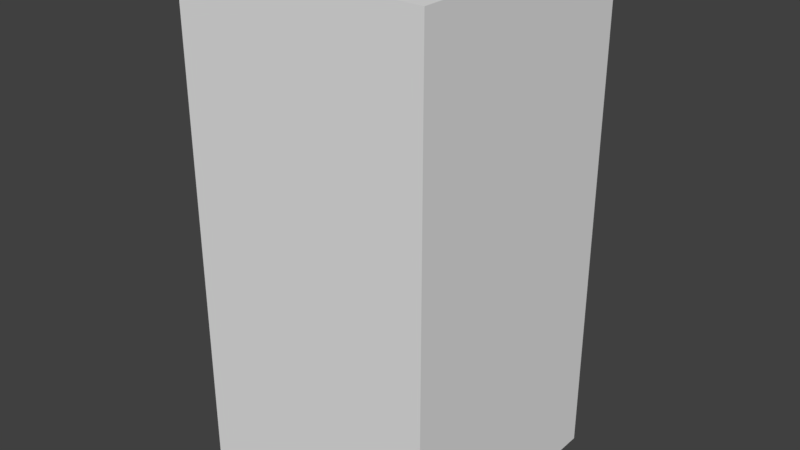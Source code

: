 # Source: rig.blend  (saved by Blender 2.79.0; exported with 4.5.12 LTS)
import bpy
from mathutils import Matrix  # noqa: F401  (used for matrix-valued properties, if any)

bpy.ops.wm.read_factory_settings(use_empty=True)
scene = bpy.context.scene
scene.name = 'Scene'

# ---- collections
col_collection_1 = bpy.data.collections.new('Collection 1'); scene.collection.children.link(col_collection_1)

# ---- materials (node trees are filled in below, after node groups)
mat_material = bpy.data.materials.new('Material')
mat_material.alpha_threshold = 0.0
mat_material.use_transparent_shadow = False
mat_material.roughness = 0.5
mat_material.line_color = (0.0, 0.0, 0.0, 1.0)

# ---- material node trees

# ---- world
world_world = bpy.data.worlds.new('World'); scene.world = world_world
world_world.color = (0.05088, 0.05088, 0.05088)
world_world.use_sun_shadow = False
world_world.sun_shadow_jitter_overblur = 0.0
world_world.cycles.sampling_method = 'MANUAL'

# ---- meshes
me_cube = bpy.data.meshes.new('Cube')
me_cube.from_pydata([(1.0, 1.0, -2.004), (1.0, -1.0, -2.004), (-1.0, -1.0, -2.004), (-1.0, 1.0, -2.004), (1.0, 1.0, 2.004), (1.0, -1.0, 2.004), (-1.0, -1.0, 2.004), (-1.0, 1.0, 2.004)], [], [(0, 1, 2, 3), (4, 7, 6, 5), (0, 4, 5, 1), (1, 5, 6, 2), (2, 6, 7, 3), (4, 0, 3, 7)])
_uv = me_cube.uv_layers.new(name='UVMap')
_uv.uv.foreach_set('vector', [0.2565, 0.8335, 0.3844, 0.8335, 0.3844, 0.9999, 0.2565, 0.9999, 0.2565, 0.5, 0.2565, 0.3336, 0.3844, 0.3336, 0.3844, 0.5, 0.2565, 0.8335, 0.2565, 0.5, 0.3844, 0.5, 0.3844, 0.8335, 0.6408, 0.5, 0.3844, 0.5, 0.3844, 0.3336, 0.6408, 0.3336, 0.3844, 8.004e-05, 0.3844, 0.3336, 0.2565, 0.3336, 0.2565, 8.004e-05, 0.2565, 0.5, 8.007e-05, 0.5, 8.004e-05, 0.3336, 0.2565, 0.3336])
me_cube.materials.append(mat_material)
me_cube.use_remesh_preserve_volume = False
me_cube.use_remesh_preserve_attributes = False
me_cube.use_mirror_vertex_groups = False
me_cube.update()

# ---- objects
ob_cube = bpy.data.objects.new('Cube', me_cube)

# ---- transforms, parenting, visibility, modifiers, constraints
ob_cube.location = (0.0, 0.0, 0.0)
ob_cube.lock_rotations_4d = False
ob_cube.empty_display_type = 'ARROWS'
ob_cube.lineart.crease_threshold = 0.0

# ---- collection membership
col_collection_1.objects.link(ob_cube)

# ---- scene / render settings (as saved in the file)
scene.frame_start = 1; scene.frame_end = 250; scene.frame_set(1)
scene.render.engine = 'BLENDER_EEVEE_NEXT'
scene.render.resolution_percentage = 50
scene.render.dither_intensity = 0.0
scene.cycles.use_denoising = False
scene.cycles.samples = 128
scene.cycles.sampling_pattern = 'TABULATED_SOBOL'
scene.cycles.use_adaptive_sampling = False
scene.cycles.use_light_tree = False
scene.cycles.blur_glossy = 0.0
scene.cycles.sample_clamp_indirect = 0.0
scene.view_settings.view_transform = 'Standard'
bpy.context.view_layer.update()

# ---- added for rendering (the .blend has no active camera and no usable light): camera, sun
cam_auto = bpy.data.cameras.new('AutoCamera')
cam_auto.lens = 50.0
cam_auto.sensor_width = 36.0
cam_auto.clip_end = 1000.0
ob_auto_camera = bpy.data.objects.new('AutoCamera', cam_auto)
scene.collection.objects.link(ob_auto_camera)
ob_auto_camera.location = (4.53891, -5.4467, 3.63113)
ob_auto_camera.rotation_euler = (1.09748, -7.21219e-08, 0.694738)
scene.camera = ob_auto_camera
light_auto_sun = bpy.data.lights.new('AutoSun', 'SUN')
light_auto_sun.energy = 3.0
light_auto_sun.angle = 0.0523599
ob_auto_sun = bpy.data.objects.new('AutoSun', light_auto_sun)
scene.collection.objects.link(ob_auto_sun)
ob_auto_sun.rotation_euler = (0.872665, 0.174533, 0.523599)
bpy.context.view_layer.update()
